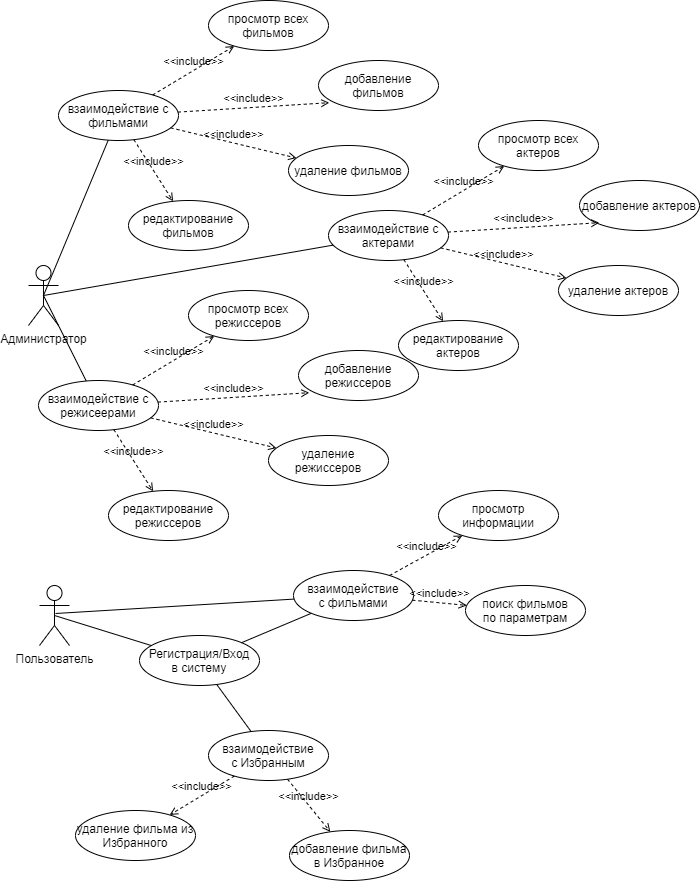

The diagram above was exported from draw.io. Its source (the exported page's mxGraphModel, read from the mxfile embedded in the PNG):
<mxGraphModel dx="1264" dy="538" grid="1" gridSize="10" guides="1" tooltips="1" connect="1" arrows="1" fold="1" page="1" pageScale="1" pageWidth="827" pageHeight="1169" math="0" shadow="0">
  <root>
    <mxCell id="0" />
    <mxCell id="1" parent="0" />
    <mxCell id="I6DzQyY3vPC-xDyIL1HL-1" value="Администратор" style="shape=umlActor;verticalLabelPosition=bottom;labelBackgroundColor=#ffffff;verticalAlign=top;html=1;outlineConnect=0;" parent="1" vertex="1">
      <mxGeometry x="33" y="275" width="30" height="60" as="geometry" />
    </mxCell>
    <mxCell id="I6DzQyY3vPC-xDyIL1HL-8" value="Пользователь" style="shape=umlActor;verticalLabelPosition=bottom;labelBackgroundColor=#ffffff;verticalAlign=top;html=1;outlineConnect=0;" parent="1" vertex="1">
      <mxGeometry x="44" y="595" width="30" height="60" as="geometry" />
    </mxCell>
    <mxCell id="I6DzQyY3vPC-xDyIL1HL-14" value="просмотр всех&lt;br&gt;фильмов" style="ellipse;whiteSpace=wrap;html=1;" parent="1" vertex="1">
      <mxGeometry x="213" y="10" width="120" height="50" as="geometry" />
    </mxCell>
    <mxCell id="I6DzQyY3vPC-xDyIL1HL-15" value="взаимодействие с&lt;br&gt;фильмами" style="ellipse;whiteSpace=wrap;html=1;" parent="1" vertex="1">
      <mxGeometry x="63" y="100" width="120" height="50" as="geometry" />
    </mxCell>
    <mxCell id="I6DzQyY3vPC-xDyIL1HL-17" value="" style="endArrow=none;html=1;exitX=0.5;exitY=0.5;exitDx=0;exitDy=0;exitPerimeter=0;" parent="1" source="I6DzQyY3vPC-xDyIL1HL-1" target="I6DzQyY3vPC-xDyIL1HL-15" edge="1">
      <mxGeometry width="50" height="50" relative="1" as="geometry">
        <mxPoint x="399" y="300" as="sourcePoint" />
        <mxPoint x="449" y="250" as="targetPoint" />
      </mxGeometry>
    </mxCell>
    <mxCell id="I6DzQyY3vPC-xDyIL1HL-18" value="добавление фильмов" style="ellipse;whiteSpace=wrap;html=1;" parent="1" vertex="1">
      <mxGeometry x="323" y="70" width="120" height="50" as="geometry" />
    </mxCell>
    <mxCell id="I6DzQyY3vPC-xDyIL1HL-19" value="удаление фильмов" style="ellipse;whiteSpace=wrap;html=1;" parent="1" vertex="1">
      <mxGeometry x="293" y="155" width="120" height="50" as="geometry" />
    </mxCell>
    <mxCell id="I6DzQyY3vPC-xDyIL1HL-20" value="редактирование&lt;br&gt;фильмов" style="ellipse;whiteSpace=wrap;html=1;" parent="1" vertex="1">
      <mxGeometry x="133" y="210" width="120" height="50" as="geometry" />
    </mxCell>
    <mxCell id="I6DzQyY3vPC-xDyIL1HL-26" value="" style="endArrow=none;html=1;exitX=0.5;exitY=0.5;exitDx=0;exitDy=0;exitPerimeter=0;" parent="1" source="I6DzQyY3vPC-xDyIL1HL-8" target="I6DzQyY3vPC-xDyIL1HL-27" edge="1">
      <mxGeometry width="50" height="50" relative="1" as="geometry">
        <mxPoint x="53.99634617586594" y="499.99975446531016" as="sourcePoint" />
        <mxPoint x="99.99633403898997" y="557.5729175487372" as="targetPoint" />
      </mxGeometry>
    </mxCell>
    <mxCell id="I6DzQyY3vPC-xDyIL1HL-27" value="Регистрация/Вход&lt;br&gt;в систему" style="ellipse;whiteSpace=wrap;html=1;" parent="1" vertex="1">
      <mxGeometry x="144" y="645" width="120" height="50" as="geometry" />
    </mxCell>
    <mxCell id="I6DzQyY3vPC-xDyIL1HL-29" value="взаимодействие&lt;br&gt;с фильмами" style="ellipse;whiteSpace=wrap;html=1;" parent="1" vertex="1">
      <mxGeometry x="298" y="580" width="120" height="50" as="geometry" />
    </mxCell>
    <mxCell id="I6DzQyY3vPC-xDyIL1HL-30" value="&amp;lt;&amp;lt;include&amp;gt;&amp;gt;" style="edgeStyle=none;html=1;endArrow=open;verticalAlign=bottom;dashed=1;labelBackgroundColor=none;" parent="1" source="I6DzQyY3vPC-xDyIL1HL-15" target="I6DzQyY3vPC-xDyIL1HL-14" edge="1">
      <mxGeometry width="160" relative="1" as="geometry">
        <mxPoint x="203" y="260" as="sourcePoint" />
        <mxPoint x="363" y="260" as="targetPoint" />
      </mxGeometry>
    </mxCell>
    <mxCell id="I6DzQyY3vPC-xDyIL1HL-31" value="&amp;lt;&amp;lt;include&amp;gt;&amp;gt;" style="edgeStyle=none;html=1;endArrow=open;verticalAlign=bottom;dashed=1;labelBackgroundColor=none;entryX=0.09;entryY=0.844;entryDx=0;entryDy=0;entryPerimeter=0;" parent="1" source="I6DzQyY3vPC-xDyIL1HL-15" target="I6DzQyY3vPC-xDyIL1HL-18" edge="1">
      <mxGeometry width="160" relative="1" as="geometry">
        <mxPoint x="166.0080728824696" y="119.12309920254052" as="sourcePoint" />
        <mxPoint x="250.02300991142351" y="65.88542705609848" as="targetPoint" />
      </mxGeometry>
    </mxCell>
    <mxCell id="I6DzQyY3vPC-xDyIL1HL-32" value="&amp;lt;&amp;lt;include&amp;gt;&amp;gt;" style="edgeStyle=none;html=1;endArrow=open;verticalAlign=bottom;dashed=1;labelBackgroundColor=none;" parent="1" source="I6DzQyY3vPC-xDyIL1HL-15" target="I6DzQyY3vPC-xDyIL1HL-19" edge="1">
      <mxGeometry width="160" relative="1" as="geometry">
        <mxPoint x="176.0080728824696" y="129.12309920254052" as="sourcePoint" />
        <mxPoint x="260.0230099114235" y="75.88542705609848" as="targetPoint" />
      </mxGeometry>
    </mxCell>
    <mxCell id="I6DzQyY3vPC-xDyIL1HL-33" value="&amp;lt;&amp;lt;include&amp;gt;&amp;gt;" style="edgeStyle=none;html=1;endArrow=open;verticalAlign=bottom;dashed=1;labelBackgroundColor=none;" parent="1" source="I6DzQyY3vPC-xDyIL1HL-15" target="I6DzQyY3vPC-xDyIL1HL-20" edge="1">
      <mxGeometry width="160" relative="1" as="geometry">
        <mxPoint x="186.0080728824696" y="139.12309920254052" as="sourcePoint" />
        <mxPoint x="270.0230099114235" y="85.88542705609848" as="targetPoint" />
      </mxGeometry>
    </mxCell>
    <mxCell id="I6DzQyY3vPC-xDyIL1HL-35" value="взаимодействие&lt;br&gt;с Избранным" style="ellipse;whiteSpace=wrap;html=1;" parent="1" vertex="1">
      <mxGeometry x="213" y="740" width="120" height="50" as="geometry" />
    </mxCell>
    <mxCell id="I6DzQyY3vPC-xDyIL1HL-37" value="удаление фильма из Избранного" style="ellipse;whiteSpace=wrap;html=1;" parent="1" vertex="1">
      <mxGeometry x="80" y="820" width="120" height="50" as="geometry" />
    </mxCell>
    <mxCell id="I6DzQyY3vPC-xDyIL1HL-38" value="добавление фильма&lt;br&gt;в Избранное" style="ellipse;whiteSpace=wrap;html=1;" parent="1" vertex="1">
      <mxGeometry x="294" y="840" width="120" height="50" as="geometry" />
    </mxCell>
    <mxCell id="I6DzQyY3vPC-xDyIL1HL-42" value="&amp;lt;&amp;lt;include&amp;gt;&amp;gt;" style="edgeStyle=none;html=1;endArrow=open;verticalAlign=bottom;dashed=1;labelBackgroundColor=none;" parent="1" source="I6DzQyY3vPC-xDyIL1HL-35" target="I6DzQyY3vPC-xDyIL1HL-37" edge="1">
      <mxGeometry width="160" relative="1" as="geometry">
        <mxPoint x="244.1610003614005" y="813.6936844458044" as="sourcePoint" />
        <mxPoint x="153.7746220391889" y="856.2825308050874" as="targetPoint" />
      </mxGeometry>
    </mxCell>
    <mxCell id="I6DzQyY3vPC-xDyIL1HL-43" value="&amp;lt;&amp;lt;include&amp;gt;&amp;gt;" style="edgeStyle=none;html=1;endArrow=open;verticalAlign=bottom;dashed=1;labelBackgroundColor=none;" parent="1" source="I6DzQyY3vPC-xDyIL1HL-35" target="I6DzQyY3vPC-xDyIL1HL-38" edge="1">
      <mxGeometry width="160" relative="1" as="geometry">
        <mxPoint x="254.1610003614005" y="823.6936844458044" as="sourcePoint" />
        <mxPoint x="163.7746220391889" y="866.2825308050874" as="targetPoint" />
      </mxGeometry>
    </mxCell>
    <mxCell id="I6DzQyY3vPC-xDyIL1HL-46" value="просмотр информации" style="ellipse;whiteSpace=wrap;html=1;" parent="1" vertex="1">
      <mxGeometry x="443" y="500" width="120" height="50" as="geometry" />
    </mxCell>
    <mxCell id="I6DzQyY3vPC-xDyIL1HL-47" value="поиск фильмов&lt;br&gt;по параметрам" style="ellipse;whiteSpace=wrap;html=1;" parent="1" vertex="1">
      <mxGeometry x="470" y="595" width="120" height="50" as="geometry" />
    </mxCell>
    <mxCell id="I6DzQyY3vPC-xDyIL1HL-49" value="&amp;lt;&amp;lt;include&amp;gt;&amp;gt;" style="edgeStyle=none;html=1;endArrow=open;verticalAlign=bottom;dashed=1;labelBackgroundColor=none;" parent="1" source="I6DzQyY3vPC-xDyIL1HL-29" target="I6DzQyY3vPC-xDyIL1HL-47" edge="1">
      <mxGeometry width="160" relative="1" as="geometry">
        <mxPoint x="254.1610003614005" y="823.6936844458044" as="sourcePoint" />
        <mxPoint x="163.7746220391889" y="866.2825308050874" as="targetPoint" />
      </mxGeometry>
    </mxCell>
    <mxCell id="I6DzQyY3vPC-xDyIL1HL-50" value="&amp;lt;&amp;lt;include&amp;gt;&amp;gt;" style="edgeStyle=none;html=1;endArrow=open;verticalAlign=bottom;dashed=1;labelBackgroundColor=none;" parent="1" source="I6DzQyY3vPC-xDyIL1HL-29" target="I6DzQyY3vPC-xDyIL1HL-46" edge="1">
      <mxGeometry width="160" relative="1" as="geometry">
        <mxPoint x="391.4607953094462" y="638.00962616888" as="sourcePoint" />
        <mxPoint x="420.66167777757573" y="666.9687609647128" as="targetPoint" />
      </mxGeometry>
    </mxCell>
    <mxCell id="I6DzQyY3vPC-xDyIL1HL-53" value="" style="endArrow=none;html=1;" parent="1" source="I6DzQyY3vPC-xDyIL1HL-27" target="I6DzQyY3vPC-xDyIL1HL-35" edge="1">
      <mxGeometry width="50" height="50" relative="1" as="geometry">
        <mxPoint x="334" y="700" as="sourcePoint" />
        <mxPoint x="384" y="650" as="targetPoint" />
      </mxGeometry>
    </mxCell>
    <mxCell id="I6DzQyY3vPC-xDyIL1HL-54" value="" style="endArrow=none;html=1;" parent="1" target="I6DzQyY3vPC-xDyIL1HL-29" edge="1">
      <mxGeometry width="50" height="50" relative="1" as="geometry">
        <mxPoint x="60" y="623" as="sourcePoint" />
        <mxPoint x="271.76274475328" y="770.52548950656" as="targetPoint" />
      </mxGeometry>
    </mxCell>
    <mxCell id="z7PNd1Z2aY08QcESV07s-1" value="просмотр всех&lt;br&gt;актеров" style="ellipse;whiteSpace=wrap;html=1;" parent="1" vertex="1">
      <mxGeometry x="483" y="130" width="120" height="50" as="geometry" />
    </mxCell>
    <mxCell id="z7PNd1Z2aY08QcESV07s-2" value="взаимодействие с&lt;br&gt;актерами" style="ellipse;whiteSpace=wrap;html=1;" parent="1" vertex="1">
      <mxGeometry x="333" y="220" width="120" height="50" as="geometry" />
    </mxCell>
    <mxCell id="z7PNd1Z2aY08QcESV07s-3" value="добавление актеров" style="ellipse;whiteSpace=wrap;html=1;" parent="1" vertex="1">
      <mxGeometry x="584" y="190" width="120" height="50" as="geometry" />
    </mxCell>
    <mxCell id="z7PNd1Z2aY08QcESV07s-4" value="удаление актеров" style="ellipse;whiteSpace=wrap;html=1;" parent="1" vertex="1">
      <mxGeometry x="563" y="275" width="120" height="50" as="geometry" />
    </mxCell>
    <mxCell id="z7PNd1Z2aY08QcESV07s-5" value="редактирование&lt;br&gt;актеров" style="ellipse;whiteSpace=wrap;html=1;" parent="1" vertex="1">
      <mxGeometry x="403" y="330" width="120" height="50" as="geometry" />
    </mxCell>
    <mxCell id="z7PNd1Z2aY08QcESV07s-6" value="&amp;lt;&amp;lt;include&amp;gt;&amp;gt;" style="edgeStyle=none;html=1;endArrow=open;verticalAlign=bottom;dashed=1;labelBackgroundColor=none;" parent="1" source="z7PNd1Z2aY08QcESV07s-2" target="z7PNd1Z2aY08QcESV07s-1" edge="1">
      <mxGeometry width="160" relative="1" as="geometry">
        <mxPoint x="473" y="380" as="sourcePoint" />
        <mxPoint x="633" y="380" as="targetPoint" />
      </mxGeometry>
    </mxCell>
    <mxCell id="z7PNd1Z2aY08QcESV07s-7" value="&amp;lt;&amp;lt;include&amp;gt;&amp;gt;" style="edgeStyle=none;html=1;endArrow=open;verticalAlign=bottom;dashed=1;labelBackgroundColor=none;entryX=0.09;entryY=0.844;entryDx=0;entryDy=0;entryPerimeter=0;" parent="1" source="z7PNd1Z2aY08QcESV07s-2" edge="1">
      <mxGeometry width="160" relative="1" as="geometry">
        <mxPoint x="436.0080728824696" y="239.12309920254052" as="sourcePoint" />
        <mxPoint x="603.8000000000002" y="232.20000000000005" as="targetPoint" />
      </mxGeometry>
    </mxCell>
    <mxCell id="z7PNd1Z2aY08QcESV07s-8" value="&amp;lt;&amp;lt;include&amp;gt;&amp;gt;" style="edgeStyle=none;html=1;endArrow=open;verticalAlign=bottom;dashed=1;labelBackgroundColor=none;" parent="1" source="z7PNd1Z2aY08QcESV07s-2" target="z7PNd1Z2aY08QcESV07s-4" edge="1">
      <mxGeometry width="160" relative="1" as="geometry">
        <mxPoint x="446.0080728824696" y="249.12309920254052" as="sourcePoint" />
        <mxPoint x="530.0230099114235" y="195.88542705609848" as="targetPoint" />
      </mxGeometry>
    </mxCell>
    <mxCell id="z7PNd1Z2aY08QcESV07s-9" value="&amp;lt;&amp;lt;include&amp;gt;&amp;gt;" style="edgeStyle=none;html=1;endArrow=open;verticalAlign=bottom;dashed=1;labelBackgroundColor=none;" parent="1" source="z7PNd1Z2aY08QcESV07s-2" target="z7PNd1Z2aY08QcESV07s-5" edge="1">
      <mxGeometry width="160" relative="1" as="geometry">
        <mxPoint x="456.0080728824696" y="259.1230992025405" as="sourcePoint" />
        <mxPoint x="540.0230099114235" y="205.88542705609848" as="targetPoint" />
      </mxGeometry>
    </mxCell>
    <mxCell id="z7PNd1Z2aY08QcESV07s-11" value="" style="endArrow=none;html=1;exitX=0.5;exitY=0.5;exitDx=0;exitDy=0;exitPerimeter=0;" parent="1" source="I6DzQyY3vPC-xDyIL1HL-1" target="z7PNd1Z2aY08QcESV07s-2" edge="1">
      <mxGeometry width="50" height="50" relative="1" as="geometry">
        <mxPoint x="94" y="450" as="sourcePoint" />
        <mxPoint x="255.04888586080256" y="169.31479892831567" as="targetPoint" />
      </mxGeometry>
    </mxCell>
    <mxCell id="z7PNd1Z2aY08QcESV07s-13" value="просмотр всех&lt;br&gt;режиссеров" style="ellipse;whiteSpace=wrap;html=1;" parent="1" vertex="1">
      <mxGeometry x="193" y="300" width="120" height="50" as="geometry" />
    </mxCell>
    <mxCell id="z7PNd1Z2aY08QcESV07s-14" value="взаимодействие с&lt;br&gt;режисеерами" style="ellipse;whiteSpace=wrap;html=1;" parent="1" vertex="1">
      <mxGeometry x="43" y="390" width="120" height="50" as="geometry" />
    </mxCell>
    <mxCell id="z7PNd1Z2aY08QcESV07s-15" value="добавление режиссеров" style="ellipse;whiteSpace=wrap;html=1;" parent="1" vertex="1">
      <mxGeometry x="303" y="360" width="120" height="50" as="geometry" />
    </mxCell>
    <mxCell id="z7PNd1Z2aY08QcESV07s-16" value="удаление режиссеров" style="ellipse;whiteSpace=wrap;html=1;" parent="1" vertex="1">
      <mxGeometry x="273" y="445" width="120" height="50" as="geometry" />
    </mxCell>
    <mxCell id="z7PNd1Z2aY08QcESV07s-17" value="редактирование&lt;br&gt;режиссеров" style="ellipse;whiteSpace=wrap;html=1;" parent="1" vertex="1">
      <mxGeometry x="113" y="500" width="120" height="50" as="geometry" />
    </mxCell>
    <mxCell id="z7PNd1Z2aY08QcESV07s-18" value="&amp;lt;&amp;lt;include&amp;gt;&amp;gt;" style="edgeStyle=none;html=1;endArrow=open;verticalAlign=bottom;dashed=1;labelBackgroundColor=none;" parent="1" source="z7PNd1Z2aY08QcESV07s-14" target="z7PNd1Z2aY08QcESV07s-13" edge="1">
      <mxGeometry width="160" relative="1" as="geometry">
        <mxPoint x="183" y="550" as="sourcePoint" />
        <mxPoint x="343" y="550" as="targetPoint" />
      </mxGeometry>
    </mxCell>
    <mxCell id="z7PNd1Z2aY08QcESV07s-19" value="&amp;lt;&amp;lt;include&amp;gt;&amp;gt;" style="edgeStyle=none;html=1;endArrow=open;verticalAlign=bottom;dashed=1;labelBackgroundColor=none;entryX=0.09;entryY=0.844;entryDx=0;entryDy=0;entryPerimeter=0;" parent="1" source="z7PNd1Z2aY08QcESV07s-14" target="z7PNd1Z2aY08QcESV07s-15" edge="1">
      <mxGeometry width="160" relative="1" as="geometry">
        <mxPoint x="146.0080728824696" y="409.1230992025405" as="sourcePoint" />
        <mxPoint x="230.02300991142351" y="355.8854270560985" as="targetPoint" />
      </mxGeometry>
    </mxCell>
    <mxCell id="z7PNd1Z2aY08QcESV07s-20" value="&amp;lt;&amp;lt;include&amp;gt;&amp;gt;" style="edgeStyle=none;html=1;endArrow=open;verticalAlign=bottom;dashed=1;labelBackgroundColor=none;" parent="1" source="z7PNd1Z2aY08QcESV07s-14" target="z7PNd1Z2aY08QcESV07s-16" edge="1">
      <mxGeometry width="160" relative="1" as="geometry">
        <mxPoint x="156.0080728824696" y="419.1230992025405" as="sourcePoint" />
        <mxPoint x="240.02300991142351" y="365.8854270560985" as="targetPoint" />
      </mxGeometry>
    </mxCell>
    <mxCell id="z7PNd1Z2aY08QcESV07s-21" value="&amp;lt;&amp;lt;include&amp;gt;&amp;gt;" style="edgeStyle=none;html=1;endArrow=open;verticalAlign=bottom;dashed=1;labelBackgroundColor=none;" parent="1" source="z7PNd1Z2aY08QcESV07s-14" target="z7PNd1Z2aY08QcESV07s-17" edge="1">
      <mxGeometry width="160" relative="1" as="geometry">
        <mxPoint x="166.0080728824696" y="429.1230992025405" as="sourcePoint" />
        <mxPoint x="250.02300991142351" y="375.8854270560985" as="targetPoint" />
      </mxGeometry>
    </mxCell>
    <mxCell id="z7PNd1Z2aY08QcESV07s-22" value="" style="endArrow=none;html=1;exitX=0.5;exitY=0.5;exitDx=0;exitDy=0;exitPerimeter=0;" parent="1" source="I6DzQyY3vPC-xDyIL1HL-1" target="z7PNd1Z2aY08QcESV07s-14" edge="1">
      <mxGeometry width="50" height="50" relative="1" as="geometry">
        <mxPoint x="94" y="450" as="sourcePoint" />
        <mxPoint x="473.82993631890304" y="339.3269416320211" as="targetPoint" />
      </mxGeometry>
    </mxCell>
    <mxCell id="z2MqA4I4o0dCIDyFzMg6-1" value="" style="endArrow=none;html=1;" edge="1" parent="1" source="I6DzQyY3vPC-xDyIL1HL-27" target="I6DzQyY3vPC-xDyIL1HL-29">
      <mxGeometry width="50" height="50" relative="1" as="geometry">
        <mxPoint x="70" y="633" as="sourcePoint" />
        <mxPoint x="308.62069203466194" y="618.5866696086446" as="targetPoint" />
      </mxGeometry>
    </mxCell>
  </root>
</mxGraphModel>